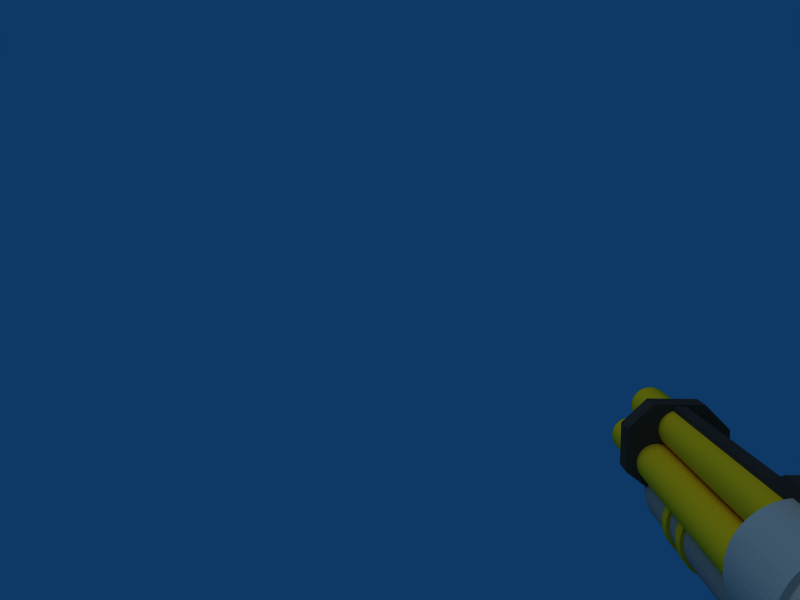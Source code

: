 # Source: SlugThrower_Untextured_.blend  (saved by Blender 2.49.2; exported with 4.5.12 LTS)
import bpy
from mathutils import Matrix  # noqa: F401  (used for matrix-valued properties, if any)

bpy.ops.wm.read_factory_settings(use_empty=True)
scene = bpy.context.scene
scene.name = 'Scene'

# ---- collections
col_collection_1 = bpy.data.collections.new('Collection 1'); scene.collection.children.link(col_collection_1)

# ---- materials (node trees are filled in below, after node groups)
mat_castiron = bpy.data.materials.new('CastIron')
mat_castiron.alpha_threshold = 0.0
mat_castiron.diffuse_color = (0.1873, 0.1781, 0.1653, 1.0)
mat_castiron.roughness = 0.5
mat_castiron.line_color = (0.0, 0.0, 0.0, 1.0)
mat_iron = bpy.data.materials.new('Iron')
mat_iron.alpha_threshold = 0.0
mat_iron.diffuse_color = (0.5634, 0.5353, 0.49, 1.0)
mat_iron.roughness = 0.5
mat_iron.line_color = (0.0, 0.0, 0.0, 1.0)
mat_copper = bpy.data.materials.new('Copper')
mat_copper.alpha_threshold = 0.0
mat_copper.diffuse_color = (0.9135, 0.6888, 0.06604, 1.0)
mat_copper.roughness = 0.5
mat_copper.line_color = (0.0, 0.0, 0.0, 1.0)
mat_iron_001 = bpy.data.materials.new('Iron.001')
mat_iron_001.alpha_threshold = 0.0
mat_iron_001.diffuse_color = (0.6801, 0.6463, 0.5915, 1.0)
mat_iron_001.roughness = 0.5
mat_iron_001.line_color = (0.0, 0.0, 0.0, 1.0)

# ---- material node trees

# ---- world
world_world = bpy.data.worlds.new('World'); scene.world = world_world
world_world.color = (0.05656, 0.2208, 0.4)
world_world.use_sun_shadow = False
world_world.sun_shadow_jitter_overblur = 0.0
world_world.cycles.sampling_method = 'MANUAL'
world_world.cycles.sample_map_resolution = 256

# ---- cameras
cam_camera = bpy.data.cameras.new('Camera')
cam_camera.passepartout_alpha = 0.2
cam_camera.clip_end = 100.0
cam_camera.lens = 35.0
cam_camera.ortho_scale = 7.314
cam_camera.show_passepartout = False
cam_camera.show_safe_areas = True
cam_camera.dof.focus_distance = 0.0
cam_camera.dof.aperture_fstop = 128.0

# ---- lights
light_spot = bpy.data.lights.new('Spot', 'SUN')
light_spot.transmission_factor = 0.0
light_spot.cutoff_distance = 30.0
light_spot.angle = 1.571
light_spot.energy = 1.0
light_spot.shadow_buffer_clip_start = 1.001
light_spot.shadow_soft_size = 1.0
light_spot.shadow_cascade_max_distance = 1000.0
light_spot.cycles.use_multiple_importance_sampling = False

# ---- meshes
me_cube = bpy.data.meshes.new('Cube')
me_cube.from_pydata([(0.25, -4.0, -0.375), (0.25, -4.25, -0.375), (-0.25, -4.25, -0.375), (-0.25, -4.0, -0.375), (0.25, -4.0, 0.5), (0.25, -4.25, 0.5), (-0.25, -4.25, 0.5), (-0.25, -4.0, 0.5), (0.5, -4.25, 0.25), (0.5, -4.0, 0.25), (-0.5, -4.25, 0.25), (-0.5, -4.0, 0.25), (0.5, -4.25, -0.1875), (0.5, -4.0, -0.1875), (-0.5, -4.25, -0.1875), (-0.5, -4.0, -0.1875), (-0.0625, -0.875, 0.6094), (-0.0625, -0.875, 0.3594), (-0.0625, -4.0, 0.3594), (-0.0625, -4.0, 0.4844), (0.0625, -0.875, 0.6094), (0.0625, -0.875, 0.3594), (0.0625, -4.0, 0.3594), (0.0625, -4.0, 0.4844), (-0.0625, -1.875, 0.3594), (-0.0625, -1.875, 0.4844), (0.0625, -1.875, 0.3594), (0.0625, -1.875, 0.4844), (-0.0625, -1.625, 0.3594), (-0.0625, -1.625, 0.6094), (0.0625, -1.625, 0.3594), (0.0625, -1.625, 0.6094)], [], [(0, 1, 2, 3), (4, 7, 6, 5), (9, 4, 5, 8), (8, 5, 6, 10), (10, 6, 7, 11), (4, 9, 11, 7), (0, 13, 12, 1), (13, 9, 8, 12), (1, 12, 14, 2), (12, 8, 10, 14), (2, 14, 15, 3), (14, 10, 11, 15), (9, 13, 15, 11), (13, 0, 3, 15), (16, 20, 21, 17), (18, 22, 23, 19), (19, 25, 24, 18), (27, 23, 22, 26), (26, 22, 18, 24), (23, 27, 25, 19), (25, 29, 28, 24), (29, 16, 17, 28), (20, 31, 30, 21), (31, 27, 26, 30), (21, 30, 28, 17), (30, 26, 24, 28), (27, 31, 29, 25), (31, 20, 16, 29)])
me_cube.materials.append(mat_castiron)
me_cube.use_remesh_preserve_volume = False
me_cube.use_remesh_preserve_attributes = False
me_cube.use_mirror_vertex_groups = False
me_cube.update()
me_cylinder_003 = bpy.data.meshes.new('Cylinder.003')
me_cylinder_003.from_pydata([(0.2134, -4.5, -0.2278), (-0.2134, -4.5, -0.2278), (-2.593e-07, -4.5, -0.2278), (0.2121, -1.126, -0.6365), (0.2494, -1.126, -0.5911), (0.2772, -1.126, -0.5392), (0.2942, -1.126, -0.4829), (0.3, -1.126, -0.4244), (0.2942, -1.126, -0.3659), (0.2772, -1.126, -0.3096), (0.2494, -1.126, -0.2577), (0.2121, -1.126, -0.2123), (0.1667, -1.126, -0.175), (0.1148, -1.126, -0.1473), (0.05853, -1.126, -0.1302), (-7.633e-08, -1.126, -0.1244), (-0.05853, -1.126, -0.1302), (-0.1148, -1.126, -0.1473), (-0.1667, -1.126, -0.175), (-0.2121, -1.126, -0.2123), (-0.2494, -1.126, -0.2577), (-0.2772, -1.126, -0.3096), (-0.2942, -1.126, -0.3659), (-0.3, -1.126, -0.4244), (-0.2942, -1.126, -0.4829), (-0.2772, -1.126, -0.5392), (-0.2494, -1.126, -0.5911), (-0.2121, -1.126, -0.6365), (-0.1667, -1.126, -0.6739), (-0.1148, -1.126, -0.7016), (-0.05853, -1.126, -0.7187), (-2.539e-06, -1.126, -0.7244), (0.05852, -1.126, -0.7187), (0.1148, -1.126, -0.7016), (0.1667, -1.126, -0.6739), (-3.553e-07, -1.126, -0.4244), (0.2494, -4.0, -0.5911), (0.2121, -4.0, -0.6366), (0.2772, -4.0, -0.5392), (0.2942, -4.0, -0.4829), (0.3, -4.0, -0.4244), (0.2942, -4.0, -0.3659), (0.2772, -4.0, -0.3096), (0.2494, -4.0, -0.2577), (0.2121, -4.0, -0.2123), (0.1667, -4.0, -0.175), (0.1148, -4.0, -0.1473), (0.05853, -4.0, -0.1302), (-2.647e-07, -4.0, -0.1244), (-0.05853, -4.0, -0.1302), (-0.1148, -4.0, -0.1473), (-0.1667, -4.0, -0.175), (-0.2121, -4.0, -0.2123), (-0.2494, -4.0, -0.2577), (-0.2772, -4.0, -0.3096), (-0.2942, -4.0, -0.3659), (-0.3, -4.0, -0.4244), (-0.2942, -4.0, -0.4829), (-0.2772, -4.0, -0.5392), (-0.2494, -4.0, -0.5911), (-0.2121, -4.0, -0.6365), (-0.1667, -4.0, -0.6739), (-0.1148, -4.0, -0.7016), (-0.05853, -4.0, -0.7187), (-1.206e-06, -4.0, -0.7244), (0.05853, -4.0, -0.7187), (0.1148, -4.0, -0.7016), (0.1667, -4.0, -0.6739), (0.2494, -2.871, -0.5911), (0.2494, -3.0, -0.5911), (0.2494, -3.247, -0.5911), (0.2494, -3.373, -0.5911), (0.2121, -2.871, -0.6366), (0.2121, -3.0, -0.6366), (0.2121, -3.247, -0.6366), (0.2121, -3.373, -0.6366), (0.2772, -2.871, -0.5392), (0.2772, -3.0, -0.5392), (0.2772, -3.247, -0.5392), (0.2772, -3.373, -0.5392), (0.2942, -2.871, -0.4829), (0.2942, -3.0, -0.4829), (0.2942, -3.247, -0.4829), (0.2942, -3.373, -0.4829), (0.3, -2.871, -0.4244), (0.3, -3.0, -0.4244), (0.3, -3.247, -0.4244), (0.3, -3.373, -0.4244), (0.2942, -2.871, -0.3659), (0.2942, -3.0, -0.3659), (0.2942, -3.247, -0.3659), (0.2942, -3.373, -0.3659), (0.2772, -2.871, -0.3096), (0.2772, -3.0, -0.3096), (0.2772, -3.247, -0.3096), (0.2772, -3.373, -0.3096), (0.2494, -2.871, -0.2577), (0.2494, -3.0, -0.2577), (0.2494, -3.247, -0.2577), (0.2494, -3.373, -0.2577), (0.2121, -2.871, -0.2123), (0.2121, -3.0, -0.2123), (0.2121, -3.247, -0.2123), (0.2121, -3.373, -0.2123), (0.1667, -2.871, -0.175), (0.1667, -3.0, -0.175), (0.1667, -3.247, -0.175), (0.1667, -3.373, -0.175), (0.1148, -2.871, -0.1473), (0.1148, -3.0, -0.1473), (0.1148, -3.247, -0.1473), (0.1148, -3.373, -0.1473), (0.05853, -2.871, -0.1302), (0.05853, -3.0, -0.1302), (0.05853, -3.247, -0.1302), (0.05853, -3.373, -0.1302), (-1.14e-07, -2.871, -0.1244), (-1.517e-07, -3.0, -0.1244), (-1.893e-07, -3.247, -0.1244), (-2.27e-07, -3.373, -0.1244), (-0.05853, -2.871, -0.1302), (-0.05853, -3.0, -0.1302), (-0.05853, -3.247, -0.1302), (-0.05853, -3.373, -0.1302), (-0.1148, -2.871, -0.1473), (-0.1148, -3.0, -0.1473), (-0.1148, -3.247, -0.1473), (-0.1148, -3.373, -0.1473), (-0.1667, -2.871, -0.175), (-0.1667, -3.0, -0.175), (-0.1667, -3.247, -0.175), (-0.1667, -3.373, -0.175), (-0.2121, -2.871, -0.2123), (-0.2121, -3.0, -0.2123), (-0.2121, -3.247, -0.2123), (-0.2121, -3.373, -0.2123), (-0.2494, -2.871, -0.2577), (-0.2494, -3.0, -0.2577), (-0.2494, -3.247, -0.2577), (-0.2494, -3.373, -0.2577), (-0.2772, -2.871, -0.3096), (-0.2772, -3.0, -0.3096), (-0.2772, -3.247, -0.3096), (-0.2772, -3.373, -0.3096), (-0.2942, -2.871, -0.3659), (-0.2942, -3.0, -0.3659), (-0.2942, -3.247, -0.3659), (-0.2942, -3.373, -0.3659), (-0.3, -2.871, -0.4244), (-0.3, -3.0, -0.4244), (-0.3, -3.247, -0.4244), (-0.3, -3.373, -0.4244), (-0.2942, -2.871, -0.4829), (-0.2942, -3.0, -0.4829), (-0.2942, -3.247, -0.4829), (-0.2942, -3.373, -0.4829), (-0.2772, -2.871, -0.5392), (-0.2772, -3.0, -0.5392), (-0.2772, -3.247, -0.5392), (-0.2772, -3.373, -0.5392), (-0.2494, -2.871, -0.5911), (-0.2494, -3.0, -0.5911), (-0.2494, -3.247, -0.5911), (-0.2494, -3.373, -0.5911), (-0.2121, -2.871, -0.6365), (-0.2121, -3.0, -0.6365), (-0.2121, -3.247, -0.6365), (-0.2121, -3.373, -0.6365), (-0.1667, -2.871, -0.6739), (-0.1667, -3.0, -0.6739), (-0.1667, -3.247, -0.6739), (-0.1667, -3.373, -0.6739), (-0.1148, -2.871, -0.7016), (-0.1148, -3.0, -0.7016), (-0.1148, -3.247, -0.7016), (-0.1148, -3.373, -0.7016), (-0.05853, -2.871, -0.7187), (-0.05853, -3.0, -0.7187), (-0.05853, -3.247, -0.7187), (-0.05853, -3.373, -0.7187), (-2.273e-06, -2.871, -0.7244), (-2.006e-06, -3.0, -0.7244), (-1.74e-06, -3.247, -0.7244), (-1.473e-06, -3.373, -0.7244), (0.05852, -2.871, -0.7187), (0.05853, -3.0, -0.7187), (0.05853, -3.247, -0.7187), (0.05853, -3.373, -0.7187), (0.1148, -2.871, -0.7016), (0.1148, -3.0, -0.7016), (0.1148, -3.247, -0.7016), (0.1148, -3.373, -0.7016), (0.1667, -2.871, -0.6739), (0.1667, -3.0, -0.6739), (0.1667, -3.247, -0.6739), (0.1667, -3.373, -0.6739), (0.2333, -3.373, -0.6578), (0.1833, -3.373, -0.6988), (0.2333, -3.247, -0.6578), (0.1833, -3.247, -0.6988), (0.2333, -3.0, -0.6578), (0.1833, -3.0, -0.6988), (0.2333, -2.871, -0.6578), (0.1833, -2.871, -0.6988), (0.1263, -2.871, -0.7293), (0.1263, -3.0, -0.7293), (0.1263, -3.247, -0.7293), (0.1263, -3.373, -0.7293), (0.06438, -2.871, -0.7481), (0.06438, -3.0, -0.7481), (0.06438, -3.247, -0.7481), (0.06438, -3.373, -0.7481), (-2.437e-06, -2.871, -0.7544), (-2.143e-06, -3.0, -0.7544), (-1.85e-06, -3.247, -0.7544), (-1.557e-06, -3.373, -0.7544), (-0.06438, -2.871, -0.7481), (-0.06438, -3.0, -0.7481), (-0.06438, -3.247, -0.7481), (-0.06438, -3.373, -0.7481), (-0.1263, -2.871, -0.7293), (-0.1263, -3.0, -0.7293), (-0.1263, -3.247, -0.7293), (-0.1263, -3.373, -0.7293), (-0.1833, -2.871, -0.6988), (-0.1833, -3.0, -0.6988), (-0.1833, -3.247, -0.6988), (-0.1833, -3.373, -0.6988), (-0.2333, -2.871, -0.6578), (-0.2333, -3.0, -0.6578), (-0.2333, -3.247, -0.6578), (-0.2333, -3.373, -0.6578), (-0.2744, -2.871, -0.6078), (-0.2744, -3.0, -0.6078), (-0.2744, -3.247, -0.6078), (-0.2744, -3.373, -0.6078), (-0.3049, -2.871, -0.5507), (-0.3049, -3.0, -0.5507), (-0.3049, -3.247, -0.5507), (-0.3049, -3.373, -0.5507), (-0.3237, -2.871, -0.4888), (-0.3237, -3.0, -0.4888), (-0.3237, -3.247, -0.4888), (-0.3237, -3.373, -0.4888), (-0.33, -2.871, -0.4244), (-0.33, -3.0, -0.4244), (-0.33, -3.247, -0.4244), (-0.33, -3.373, -0.4244), (-0.3237, -2.871, -0.36), (-0.3237, -3.0, -0.36), (-0.3237, -3.247, -0.36), (-0.3237, -3.373, -0.36), (-0.3049, -2.871, -0.2981), (-0.3049, -3.0, -0.2981), (-0.3049, -3.247, -0.2981), (-0.3049, -3.373, -0.2981), (-0.2744, -2.871, -0.2411), (-0.2744, -3.0, -0.2411), (-0.2744, -3.247, -0.2411), (-0.2744, -3.373, -0.2411), (-0.2333, -2.871, -0.1911), (-0.2333, -3.0, -0.1911), (-0.2333, -3.247, -0.1911), (-0.2333, -3.373, -0.1911), (-0.1833, -2.871, -0.15), (-0.1833, -3.0, -0.15), (-0.1833, -3.247, -0.15), (-0.1833, -3.373, -0.15), (-0.1263, -2.871, -0.1195), (-0.1263, -3.0, -0.1195), (-0.1263, -3.247, -0.1195), (-0.1263, -3.373, -0.1195), (-0.06438, -2.871, -0.1008), (-0.06438, -3.0, -0.1008), (-0.06438, -3.247, -0.1008), (-0.06438, -3.373, -0.1008), (-6.211e-08, -2.871, -0.09442), (-1.035e-07, -3.0, -0.09442), (-1.45e-07, -3.247, -0.09442), (-1.864e-07, -3.373, -0.09442), (0.06438, -2.871, -0.1008), (0.06438, -3.0, -0.1008), (0.06438, -3.247, -0.1008), (0.06438, -3.373, -0.1008), (0.1263, -2.871, -0.1195), (0.1263, -3.0, -0.1195), (0.1263, -3.247, -0.1195), (0.1263, -3.373, -0.1195), (0.1833, -2.871, -0.15), (0.1833, -3.0, -0.15), (0.1833, -3.247, -0.15), (0.1833, -3.373, -0.15), (0.2333, -2.871, -0.1911), (0.2333, -3.0, -0.1911), (0.2333, -3.247, -0.1911), (0.2333, -3.373, -0.1911), (0.2744, -2.871, -0.2411), (0.2744, -3.0, -0.2411), (0.2744, -3.247, -0.2411), (0.2744, -3.373, -0.2411), (0.3049, -2.871, -0.2981), (0.3049, -3.0, -0.2981), (0.3049, -3.247, -0.2981), (0.3049, -3.373, -0.2981), (0.3237, -2.871, -0.36), (0.3237, -3.0, -0.36), (0.3237, -3.247, -0.36), (0.3237, -3.373, -0.36), (0.33, -2.871, -0.4244), (0.33, -3.0, -0.4244), (0.33, -3.247, -0.4244), (0.33, -3.373, -0.4244), (0.3237, -2.871, -0.4888), (0.3237, -3.0, -0.4888), (0.3237, -3.247, -0.4888), (0.3237, -3.373, -0.4888), (0.3049, -2.871, -0.5507), (0.3049, -3.0, -0.5507), (0.3049, -3.247, -0.5507), (0.3049, -3.373, -0.5507), (0.2744, -2.871, -0.6078), (0.2744, -3.0, -0.6078), (0.2744, -3.247, -0.6078), (0.2744, -3.373, -0.6078)], [], [(35, 4, 3), (35, 5, 4), (35, 6, 5), (35, 7, 6), (35, 8, 7), (35, 9, 8), (35, 10, 9), (35, 11, 10), (35, 12, 11), (35, 13, 12), (35, 14, 13), (35, 15, 14), (35, 16, 15), (35, 17, 16), (35, 18, 17), (35, 19, 18), (35, 20, 19), (35, 21, 20), (35, 22, 21), (35, 23, 22), (35, 24, 23), (35, 25, 24), (35, 26, 25), (35, 27, 26), (35, 28, 27), (35, 29, 28), (35, 30, 29), (35, 31, 30), (35, 32, 31), (35, 33, 32), (35, 34, 33), (35, 3, 34), (0, 37, 36), (0, 36, 38), (0, 38, 39), (0, 39, 40), (0, 40, 41), (0, 41, 42), (0, 42, 43), (0, 43, 44), (0, 44, 45), (0, 45, 46), (0, 46, 47), (0, 47, 48, 2), (2, 48, 49, 1), (1, 49, 50), (1, 50, 51), (1, 51, 52), (1, 52, 53), (1, 53, 54), (1, 54, 55), (1, 55, 56), (1, 56, 57), (1, 57, 58), (1, 58, 59), (1, 59, 60), (1, 60, 61), (1, 61, 62), (1, 62, 63), (1, 63, 64, 2), (65, 0, 2, 64), (0, 65, 66), (0, 66, 67), (37, 0, 67), (37, 75, 71, 36), (74, 73, 69, 70), (72, 3, 4, 68), (36, 71, 79, 38), (70, 69, 77, 78), (68, 4, 5, 76), (38, 79, 83, 39), (78, 77, 81, 82), (76, 5, 6, 80), (39, 83, 87, 40), (82, 81, 85, 86), (80, 6, 7, 84), (40, 87, 91, 41), (86, 85, 89, 90), (84, 7, 8, 88), (41, 91, 95, 42), (90, 89, 93, 94), (88, 8, 9, 92), (42, 95, 99, 43), (94, 93, 97, 98), (92, 9, 10, 96), (43, 99, 103, 44), (98, 97, 101, 102), (96, 10, 11, 100), (44, 103, 107, 45), (102, 101, 105, 106), (100, 11, 12, 104), (45, 107, 111, 46), (106, 105, 109, 110), (104, 12, 13, 108), (46, 111, 115, 47), (110, 109, 113, 114), (108, 13, 14, 112), (47, 115, 119, 48), (114, 113, 117, 118), (112, 14, 15, 116), (48, 119, 123, 49), (118, 117, 121, 122), (116, 15, 16, 120), (49, 123, 127, 50), (122, 121, 125, 126), (120, 16, 17, 124), (50, 127, 131, 51), (126, 125, 129, 130), (124, 17, 18, 128), (51, 131, 135, 52), (130, 129, 133, 134), (128, 18, 19, 132), (52, 135, 139, 53), (134, 133, 137, 138), (132, 19, 20, 136), (53, 139, 143, 54), (138, 137, 141, 142), (136, 20, 21, 140), (54, 143, 147, 55), (142, 141, 145, 146), (140, 21, 22, 144), (55, 147, 151, 56), (146, 145, 149, 150), (144, 22, 23, 148), (56, 151, 155, 57), (150, 149, 153, 154), (148, 23, 24, 152), (57, 155, 159, 58), (154, 153, 157, 158), (152, 24, 25, 156), (58, 159, 163, 59), (158, 157, 161, 162), (156, 25, 26, 160), (59, 163, 167, 60), (162, 161, 165, 166), (160, 26, 27, 164), (60, 167, 171, 61), (166, 165, 169, 170), (164, 27, 28, 168), (61, 171, 175, 62), (170, 169, 173, 174), (168, 28, 29, 172), (62, 175, 179, 63), (174, 173, 177, 178), (172, 29, 30, 176), (63, 179, 183, 64), (178, 177, 181, 182), (176, 30, 31, 180), (64, 183, 187, 65), (182, 181, 185, 186), (180, 31, 32, 184), (65, 187, 191, 66), (186, 185, 189, 190), (184, 32, 33, 188), (66, 191, 195, 67), (190, 189, 193, 194), (188, 33, 34, 192), (3, 72, 192, 34), (73, 74, 194, 193), (75, 37, 67, 195), (75, 195, 197, 196), (194, 74, 198, 199), (73, 193, 201, 200), (192, 72, 202, 203), (188, 192, 203, 204), (193, 189, 205, 201), (190, 194, 199, 206), (195, 191, 207, 197), (184, 188, 204, 208), (189, 185, 209, 205), (186, 190, 206, 210), (191, 187, 211, 207), (180, 184, 208, 212), (185, 181, 213, 209), (182, 186, 210, 214), (187, 183, 215, 211), (176, 180, 212, 216), (181, 177, 217, 213), (178, 182, 214, 218), (183, 179, 219, 215), (172, 176, 216, 220), (177, 173, 221, 217), (174, 178, 218, 222), (179, 175, 223, 219), (168, 172, 220, 224), (173, 169, 225, 221), (170, 174, 222, 226), (175, 171, 227, 223), (164, 168, 224, 228), (169, 165, 229, 225), (166, 170, 226, 230), (171, 167, 231, 227), (160, 164, 228, 232), (165, 161, 233, 229), (162, 166, 230, 234), (167, 163, 235, 231), (156, 160, 232, 236), (161, 157, 237, 233), (158, 162, 234, 238), (163, 159, 239, 235), (152, 156, 236, 240), (157, 153, 241, 237), (154, 158, 238, 242), (159, 155, 243, 239), (148, 152, 240, 244), (153, 149, 245, 241), (150, 154, 242, 246), (155, 151, 247, 243), (144, 148, 244, 248), (149, 145, 249, 245), (146, 150, 246, 250), (151, 147, 251, 247), (140, 144, 248, 252), (145, 141, 253, 249), (142, 146, 250, 254), (147, 143, 255, 251), (136, 140, 252, 256), (141, 137, 257, 253), (138, 142, 254, 258), (143, 139, 259, 255), (132, 136, 256, 260), (137, 133, 261, 257), (134, 138, 258, 262), (139, 135, 263, 259), (128, 132, 260, 264), (133, 129, 265, 261), (130, 134, 262, 266), (135, 131, 267, 263), (124, 128, 264, 268), (129, 125, 269, 265), (126, 130, 266, 270), (131, 127, 271, 267), (120, 124, 268, 272), (125, 121, 273, 269), (122, 126, 270, 274), (127, 123, 275, 271), (116, 120, 272, 276), (121, 117, 277, 273), (118, 122, 274, 278), (123, 119, 279, 275), (112, 116, 276, 280), (117, 113, 281, 277), (114, 118, 278, 282), (119, 115, 283, 279), (108, 112, 280, 284), (113, 109, 285, 281), (110, 114, 282, 286), (115, 111, 287, 283), (104, 108, 284, 288), (109, 105, 289, 285), (106, 110, 286, 290), (111, 107, 291, 287), (100, 104, 288, 292), (105, 101, 293, 289), (102, 106, 290, 294), (107, 103, 295, 291), (96, 100, 292, 296), (101, 97, 297, 293), (98, 102, 294, 298), (103, 99, 299, 295), (92, 96, 296, 300), (97, 93, 301, 297), (94, 98, 298, 302), (99, 95, 303, 299), (88, 92, 300, 304), (93, 89, 305, 301), (90, 94, 302, 306), (95, 91, 307, 303), (84, 88, 304, 308), (89, 85, 309, 305), (86, 90, 306, 310), (91, 87, 311, 307), (80, 84, 308, 312), (85, 81, 313, 309), (82, 86, 310, 314), (87, 83, 315, 311), (76, 80, 312, 316), (81, 77, 317, 313), (78, 82, 314, 318), (83, 79, 319, 315), (68, 76, 316, 320), (77, 69, 321, 317), (70, 78, 318, 322), (79, 71, 323, 319), (72, 68, 320, 202), (69, 73, 200, 321), (74, 70, 322, 198), (71, 75, 196, 323), (198, 196, 197, 199), (202, 200, 201, 203), (205, 204, 203, 201), (207, 206, 199, 197), (209, 208, 204, 205), (211, 210, 206, 207), (213, 212, 208, 209), (215, 214, 210, 211), (217, 216, 212, 213), (219, 218, 214, 215), (221, 220, 216, 217), (223, 222, 218, 219), (225, 224, 220, 221), (227, 226, 222, 223), (229, 228, 224, 225), (231, 230, 226, 227), (233, 232, 228, 229), (235, 234, 230, 231), (237, 236, 232, 233), (239, 238, 234, 235), (241, 240, 236, 237), (243, 242, 238, 239), (245, 244, 240, 241), (247, 246, 242, 243), (249, 248, 244, 245), (251, 250, 246, 247), (253, 252, 248, 249), (255, 254, 250, 251), (257, 256, 252, 253), (259, 258, 254, 255), (261, 260, 256, 257), (263, 262, 258, 259), (265, 264, 260, 261), (267, 266, 262, 263), (269, 268, 264, 265), (271, 270, 266, 267), (273, 272, 268, 269), (275, 274, 270, 271), (277, 276, 272, 273), (279, 278, 274, 275), (281, 280, 276, 277), (283, 282, 278, 279), (285, 284, 280, 281), (287, 286, 282, 283), (289, 288, 284, 285), (291, 290, 286, 287), (293, 292, 288, 289), (295, 294, 290, 291), (297, 296, 292, 293), (299, 298, 294, 295), (301, 300, 296, 297), (303, 302, 298, 299), (305, 304, 300, 301), (307, 306, 302, 303), (309, 308, 304, 305), (311, 310, 306, 307), (313, 312, 308, 309), (315, 314, 310, 311), (317, 316, 312, 313), (319, 318, 314, 315), (321, 320, 316, 317), (323, 322, 318, 319), (200, 202, 320, 321), (196, 198, 322, 323)])
me_cylinder_003.polygons.foreach_set('material_index', [0, 0, 0, 0, 0, 0, 0, 0, 0, 0, 0, 0, 0, 0, 0, 0, 0, 0, 0, 0, 0, 0, 0, 0, 0, 0, 0, 0, 0, 0, 0, 0, 0, 0, 0, 0, 0, 0, 0, 0, 0, 0, 0, 0, 0, 0, 0, 0, 0, 0, 0, 0, 0, 0, 0, 0, 0, 0, 0, 0, 0, 0, 0, 0, 0, 0, 0, 0, 0, 0, 0, 0, 0, 0, 0, 0, 0, 0, 0, 0, 0, 0, 0, 0, 0, 0, 0, 0, 0, 0, 0, 0, 0, 0, 0, 0, 0, 0, 0, 0, 0, 0, 0, 0, 0, 0, 0, 0, 0, 0, 0, 0, 0, 0, 0, 0, 0, 0, 0, 0, 0, 0, 0, 0, 0, 0, 0, 0, 0, 0, 0, 0, 0, 0, 0, 0, 0, 0, 0, 0, 0, 0, 0, 0, 0, 0, 0, 0, 0, 0, 0, 0, 0, 0, 0, 0, 0, 0, 0, 0, 1, 1, 1, 1, 1, 1, 1, 1, 1, 1, 1, 1, 1, 1, 1, 1, 1, 1, 1, 1, 1, 1, 1, 1, 1, 1, 1, 1, 1, 1, 1, 1, 1, 1, 1, 1, 1, 1, 1, 1, 1, 1, 1, 1, 1, 1, 1, 1, 1, 1, 1, 1, 1, 1, 1, 1, 1, 1, 1, 1, 1, 1, 1, 1, 1, 1, 1, 1, 1, 1, 1, 1, 1, 1, 1, 1, 1, 1, 1, 1, 1, 1, 1, 1, 1, 1, 1, 1, 1, 1, 1, 1, 1, 1, 1, 1, 1, 1, 1, 1, 1, 1, 1, 1, 1, 1, 1, 1, 1, 1, 1, 1, 1, 1, 1, 1, 1, 1, 1, 1, 1, 1, 1, 1, 1, 1, 1, 1, 1, 1, 1, 1, 1, 1, 1, 1, 1, 1, 1, 1, 1, 1, 1, 1, 1, 1, 1, 1, 1, 1, 1, 1, 1, 1, 1, 1, 1, 1, 1, 1, 1, 1, 1, 1, 1, 1, 1, 1, 1, 1, 1, 1, 1, 1, 1, 1, 1, 1, 1, 1, 1, 1, 1, 1, 1, 1, 1, 1, 1, 1, 1, 1])
me_cylinder_003.materials.append(mat_iron)
me_cylinder_003.materials.append(mat_copper)
me_cylinder_003.use_remesh_preserve_volume = False
me_cylinder_003.use_remesh_preserve_attributes = False
me_cylinder_003.use_mirror_vertex_groups = False
me_cylinder_003.update()
me_cylinder_002 = bpy.data.meshes.new('Cylinder.002')
me_cylinder_002.from_pydata([(0.1414, -1.5, 0.3914), (0.1663, -1.5, 0.3611), (0.1848, -1.5, 0.3265), (0.1962, -1.5, 0.289), (0.2, -1.5, 0.25), (0.1962, -1.5, 0.211), (0.1848, -1.5, 0.1735), (0.1663, -1.5, 0.1389), (0.1414, -1.5, 0.1086), (0.1111, -1.5, 0.08371), (0.07654, -1.5, 0.06522), (0.03902, -1.5, 0.05384), (-4.835e-07, -1.5, 0.05), (-0.03902, -1.5, 0.05384), (-0.07654, -1.5, 0.06522), (-0.1111, -1.5, 0.08371), (-0.1414, -1.5, 0.1086), (-0.1663, -1.5, 0.1389), (-0.1848, -1.5, 0.1735), (-0.1962, -1.5, 0.211), (-0.2, -1.5, 0.25), (-0.1962, -1.5, 0.289), (-0.1848, -1.5, 0.3265), (-0.1663, -1.5, 0.3611), (-0.1414, -1.5, 0.3914), (-0.1111, -1.5, 0.4163), (-0.07654, -1.5, 0.4348), (-0.03902, -1.5, 0.4462), (-1.021e-07, -1.5, 0.45), (0.03902, -1.5, 0.4462), (0.07654, -1.5, 0.4348), (0.1111, -1.5, 0.4163), (0.1414, -4.999, 0.3914), (0.1663, -4.999, 0.3611), (0.1848, -4.999, 0.3265), (0.1962, -4.999, 0.289), (0.2, -4.999, 0.25), (0.1962, -4.999, 0.211), (0.1848, -4.999, 0.1735), (0.1663, -4.999, 0.1389), (0.1414, -4.999, 0.1086), (0.1111, -4.999, 0.08371), (0.07654, -4.999, 0.06522), (0.03902, -4.999, 0.05384), (-1.974e-07, -4.999, 0.05), (-0.03902, -4.999, 0.05384), (-0.07654, -4.999, 0.06522), (-0.1111, -4.999, 0.08371), (-0.1414, -4.999, 0.1086), (-0.1663, -4.999, 0.1389), (-0.1848, -4.999, 0.1735), (-0.1962, -4.999, 0.211), (-0.2, -4.999, 0.25), (-0.1962, -4.999, 0.289), (-0.1848, -4.999, 0.3265), (-0.1663, -4.999, 0.3611), (-0.1414, -4.999, 0.3914), (-0.1111, -4.999, 0.4163), (-0.07654, -4.999, 0.4348), (-0.03902, -4.999, 0.4462), (-1.819e-06, -4.999, 0.45), (0.03902, -4.999, 0.4462), (0.07653, -4.999, 0.4348), (0.1111, -4.999, 0.4163), (-0.09201, -4.999, 0.07254), (-0.1266, -4.999, 0.09103), (-0.1641, -4.999, 0.1024), (-0.2031, -4.999, 0.1063), (-0.2421, -4.999, 0.1024), (-0.2797, -4.999, 0.09103), (-0.3142, -4.999, 0.07254), (-0.3445, -4.999, 0.04767), (-0.3694, -4.999, 0.01736), (-0.3879, -4.999, -0.01721), (-0.3993, -4.999, -0.05473), (-0.4031, -4.999, -0.09375), (-0.3993, -4.999, -0.1328), (-0.3879, -4.999, -0.1703), (-0.3694, -4.999, -0.2049), (-0.3445, -4.999, -0.2352), (-0.3142, -4.999, -0.26), (-0.2797, -4.999, -0.2785), (-0.2421, -4.999, -0.2899), (-0.2031, -4.999, -0.2937), (-0.1641, -4.999, -0.2899), (-0.1266, -4.999, -0.2785), (-0.09201, -4.999, -0.26), (-0.0617, -4.999, -0.2352), (-0.03683, -4.999, -0.2049), (-0.01835, -4.999, -0.1703), (-0.006968, -4.999, -0.1328), (-0.003125, -4.999, -0.09375), (-0.006968, -4.999, -0.05473), (-0.01835, -4.999, -0.01721), (-0.03683, -4.999, 0.01736), (-0.0617, -4.999, 0.04767), (-0.09201, -1.5, 0.07254), (-0.1266, -1.5, 0.09103), (-0.1641, -1.5, 0.1024), (-0.2031, -1.5, 0.1063), (-0.2421, -1.5, 0.1024), (-0.2797, -1.5, 0.09103), (-0.3142, -1.5, 0.07254), (-0.3445, -1.5, 0.04767), (-0.3694, -1.5, 0.01736), (-0.3879, -1.5, -0.01721), (-0.3993, -1.5, -0.05473), (-0.4031, -1.5, -0.09375), (-0.3993, -1.5, -0.1328), (-0.3879, -1.5, -0.1703), (-0.3694, -1.5, -0.2049), (-0.3445, -1.5, -0.2352), (-0.3142, -1.5, -0.26), (-0.2797, -1.5, -0.2785), (-0.2421, -1.5, -0.2899), (-0.2031, -1.5, -0.2937), (-0.1641, -1.5, -0.2899), (-0.1266, -1.5, -0.2785), (-0.09201, -1.5, -0.26), (-0.0617, -1.5, -0.2352), (-0.03683, -1.5, -0.2049), (-0.01835, -1.5, -0.1703), (-0.006968, -1.5, -0.1328), (-0.003125, -1.5, -0.09375), (-0.006968, -1.5, -0.05473), (-0.01835, -1.5, -0.01721), (-0.03683, -1.5, 0.01736), (-0.0617, -1.5, 0.04767), (0.3445, -1.5, 0.04767), (0.3694, -1.5, 0.01736), (0.3879, -1.5, -0.01721), (0.3993, -1.5, -0.05473), (0.4031, -1.5, -0.09375), (0.3993, -1.5, -0.1328), (0.3879, -1.5, -0.1703), (0.3694, -1.5, -0.2049), (0.3445, -1.5, -0.2352), (0.3142, -1.5, -0.26), (0.2797, -1.5, -0.2785), (0.2421, -1.5, -0.2899), (0.2031, -1.5, -0.2937), (0.1641, -1.5, -0.2899), (0.1266, -1.5, -0.2785), (0.09201, -1.5, -0.26), (0.0617, -1.5, -0.2352), (0.03683, -1.5, -0.2049), (0.01835, -1.5, -0.1703), (0.006967, -1.5, -0.1328), (0.003125, -1.5, -0.09375), (0.006968, -1.5, -0.05473), (0.01835, -1.5, -0.01721), (0.03683, -1.5, 0.01736), (0.0617, -1.5, 0.04767), (0.09201, -1.5, 0.07254), (0.1266, -1.5, 0.09103), (0.1641, -1.5, 0.1024), (0.2031, -1.5, 0.1063), (0.2421, -1.5, 0.1024), (0.2797, -1.5, 0.09103), (0.3142, -1.5, 0.07254), (0.3445, -4.999, 0.04767), (0.3694, -4.999, 0.01736), (0.3879, -4.999, -0.01721), (0.3993, -4.999, -0.05473), (0.4031, -4.999, -0.09375), (0.3993, -4.999, -0.1328), (0.3879, -4.999, -0.1703), (0.3694, -4.999, -0.2049), (0.3445, -4.999, -0.2352), (0.3142, -4.999, -0.26), (0.2797, -4.999, -0.2785), (0.2421, -4.999, -0.2899), (0.2031, -4.999, -0.2937), (0.1641, -4.999, -0.2899), (0.1266, -4.999, -0.2785), (0.09201, -4.999, -0.26), (0.0617, -4.999, -0.2352), (0.03683, -4.999, -0.2049), (0.01835, -4.999, -0.1703), (0.006968, -4.999, -0.1328), (0.003125, -4.999, -0.09375), (0.006967, -4.999, -0.05473), (0.01835, -4.999, -0.01721), (0.03683, -4.999, 0.01736), (0.0617, -4.999, 0.04767), (0.09201, -4.999, 0.07254), (0.1266, -4.999, 0.09103), (0.1641, -4.999, 0.1024), (0.2031, -4.999, 0.1063), (0.2421, -4.999, 0.1024), (0.2797, -4.999, 0.09103), (0.3142, -4.999, 0.07254)], [], [(0, 32, 33, 1), (1, 33, 34, 2), (2, 34, 35, 3), (3, 35, 36, 4), (4, 36, 37, 5), (5, 37, 38, 6), (6, 38, 39, 7), (7, 39, 40, 8), (8, 40, 41, 9), (9, 41, 42, 10), (10, 42, 43, 11), (11, 43, 44, 12), (12, 44, 45, 13), (13, 45, 46, 14), (14, 46, 47, 15), (15, 47, 48, 16), (16, 48, 49, 17), (17, 49, 50, 18), (18, 50, 51, 19), (19, 51, 52, 20), (20, 52, 53, 21), (21, 53, 54, 22), (22, 54, 55, 23), (23, 55, 56, 24), (24, 56, 57, 25), (25, 57, 58, 26), (26, 58, 59, 27), (27, 59, 60, 28), (28, 60, 61, 29), (29, 61, 62, 30), (30, 62, 63, 31), (32, 0, 31, 63), (95, 127, 96, 64), (97, 65, 64, 96), (98, 66, 65, 97), (99, 67, 66, 98), (100, 68, 67, 99), (101, 69, 68, 100), (102, 70, 69, 101), (103, 71, 70, 102), (104, 72, 71, 103), (105, 73, 72, 104), (106, 74, 73, 105), (107, 75, 74, 106), (108, 76, 75, 107), (109, 77, 76, 108), (110, 78, 77, 109), (111, 79, 78, 110), (112, 80, 79, 111), (113, 81, 80, 112), (114, 82, 81, 113), (115, 83, 82, 114), (116, 84, 83, 115), (117, 85, 84, 116), (118, 86, 85, 117), (119, 87, 86, 118), (120, 88, 87, 119), (121, 89, 88, 120), (122, 90, 89, 121), (123, 91, 90, 122), (124, 92, 91, 123), (125, 93, 92, 124), (126, 94, 93, 125), (127, 95, 94, 126), (128, 160, 161, 129), (129, 161, 162, 130), (130, 162, 163, 131), (131, 163, 164, 132), (132, 164, 165, 133), (133, 165, 166, 134), (134, 166, 167, 135), (135, 167, 168, 136), (136, 168, 169, 137), (137, 169, 170, 138), (138, 170, 171, 139), (139, 171, 172, 140), (140, 172, 173, 141), (141, 173, 174, 142), (142, 174, 175, 143), (143, 175, 176, 144), (144, 176, 177, 145), (145, 177, 178, 146), (146, 178, 179, 147), (147, 179, 180, 148), (148, 180, 181, 149), (149, 181, 182, 150), (150, 182, 183, 151), (151, 183, 184, 152), (152, 184, 185, 153), (153, 185, 186, 154), (154, 186, 187, 155), (155, 187, 188, 156), (156, 188, 189, 157), (157, 189, 190, 158), (158, 190, 191, 159), (160, 128, 159, 191)])
me_cylinder_002.materials.append(mat_copper)
me_cylinder_002.use_remesh_preserve_volume = False
me_cylinder_002.use_remesh_preserve_attributes = False
me_cylinder_002.use_mirror_vertex_groups = False
me_cylinder_002.update()
me_cylinder_001 = bpy.data.meshes.new('Cylinder.001')
me_cylinder_001.from_pydata([(0.3536, -1.5, 0.3536), (0.3865, -1.5, 0.3172), (0.4157, -1.5, 0.2778), (0.441, -1.5, 0.2357), (0.4619, -1.5, 0.1913), (0.4785, -1.5, 0.1451), (0.4904, -1.5, 0.09755), (0.4976, -1.5, 0.04901), (0.5, -1.5, 3.008e-06), (0.4976, -1.5, -0.04901), (0.4904, -1.5, -0.09754), (0.4785, -1.5, -0.1451), (0.4619, -1.5, -0.1913), (0.441, -1.5, -0.2357), (0.4157, -1.5, -0.2778), (0.3865, -1.5, -0.3172), (0.3536, -1.5, -0.3536), (0.3172, -1.5, -0.3865), (0.2778, -1.5, -0.4157), (0.2357, -1.5, -0.441), (0.1913, -1.5, -0.4619), (0.1451, -1.5, -0.4785), (0.09755, -1.5, -0.4904), (0.04901, -1.5, -0.4976), (1.664e-06, -1.5, -0.5), (-0.04901, -1.5, -0.4976), (-0.09754, -1.5, -0.4904), (-0.1451, -1.5, -0.4785), (-0.1913, -1.5, -0.4619), (-0.2357, -1.5, -0.441), (-0.2778, -1.5, -0.4157), (-0.3172, -1.5, -0.3865), (-0.3536, -1.5, -0.3536), (-0.3865, -1.5, -0.3172), (-0.4157, -1.5, -0.2778), (-0.441, -1.5, -0.2357), (-0.4619, -1.5, -0.1913), (-0.4785, -1.5, -0.1451), (-0.4904, -1.5, -0.09755), (-0.4976, -1.5, -0.04901), (-0.5, -1.5, 4.147e-07), (-0.4976, -1.5, 0.04901), (-0.4904, -1.5, 0.09755), (-0.4785, -1.5, 0.1451), (-0.4619, -1.5, 0.1913), (-0.441, -1.5, 0.2357), (-0.4157, -1.5, 0.2778), (-0.3865, -1.5, 0.3172), (-0.3536, -1.5, 0.3536), (-0.3172, -1.5, 0.3865), (-0.2778, -1.5, 0.4157), (-0.2357, -1.5, 0.441), (-0.1913, -1.5, 0.4619), (-0.1451, -1.5, 0.4785), (-0.09754, -1.5, 0.4904), (-0.04901, -1.5, 0.4976), (3.281e-06, -1.5, 0.5), (0.04901, -1.5, 0.4976), (0.09755, -1.5, 0.4904), (0.1451, -1.5, 0.4785), (0.1913, -1.5, 0.4619), (0.2357, -1.5, 0.441), (0.2778, -1.5, 0.4157), (0.3172, -1.5, 0.3865), (2.451e-07, -1.5, -4.198e-07), (0.3865, -0.75, 0.3172), (0.3536, -0.75, 0.3536), (0.4157, -0.75, 0.2778), (0.441, -0.75, 0.2357), (0.4619, -0.75, 0.1913), (0.4785, -0.75, 0.1451), (0.4904, -0.75, 0.09755), (0.4976, -0.75, 0.04901), (0.5, -0.75, 1.219e-06), (0.4976, -0.75, -0.04901), (0.4904, -0.75, -0.09754), (0.4785, -0.75, -0.1451), (0.4619, -0.75, -0.1913), (0.441, -0.75, -0.2357), (0.4157, -0.75, -0.2778), (0.3865, -0.75, -0.3172), (0.3536, -0.75, -0.3536), (0.3172, -0.75, -0.3865), (0.2778, -0.75, -0.4157), (0.2357, -0.75, -0.441), (0.1913, -0.75, -0.4619), (0.1451, -0.75, -0.4785), (0.09755, -0.75, -0.4904), (0.04901, -0.75, -0.4976), (7.537e-07, -0.75, -0.5), (-0.04901, -0.75, -0.4976), (-0.09754, -0.75, -0.4904), (-0.1451, -0.75, -0.4785), (-0.1913, -0.75, -0.4619), (-0.2357, -0.75, -0.441), (-0.2778, -0.75, -0.4157), (-0.3172, -0.75, -0.3865), (-0.3536, -0.75, -0.3536), (-0.3865, -0.75, -0.3172), (-0.4157, -0.75, -0.2778), (-0.441, -0.75, -0.2357), (-0.4619, -0.75, -0.1913), (-0.4785, -0.75, -0.1451), (-0.4904, -0.75, -0.09755), (-0.4976, -0.75, -0.04901), (-0.5, -0.75, -1.515e-07), (-0.4976, -0.75, 0.04901), (-0.4904, -0.75, 0.09755), (-0.4785, -0.75, 0.1451), (-0.4619, -0.75, 0.1913), (-0.441, -0.75, 0.2357), (-0.4157, -0.75, 0.2778), (-0.3865, -0.75, 0.3172), (-0.3536, -0.75, 0.3536), (-0.3172, -0.75, 0.3865), (-0.2778, -0.75, 0.4157), (-0.2357, -0.75, 0.441), (-0.1913, -0.75, 0.4619), (-0.1451, -0.75, 0.4785), (-0.09754, -0.75, 0.4904), (-0.04901, -0.75, 0.4976), (8.53e-07, -0.75, 0.5), (0.04901, -0.75, 0.4976), (0.09755, -0.75, 0.4904), (0.1451, -0.75, 0.4785), (0.1913, -0.75, 0.4619), (0.2357, -0.75, 0.441), (0.2778, -0.75, 0.4157), (0.3172, -0.75, 0.3865), (0.3182, -0.75, 0.3182), (0.2855, -0.75, 0.3479), (0.25, -0.75, 0.3742), (0.2121, -0.75, 0.3969), (0.1722, -0.75, 0.4157), (0.1306, -0.75, 0.4306), (0.08779, -0.75, 0.4414), (0.04411, -0.75, 0.4478), (7.76e-07, -0.75, 0.45), (-0.04411, -0.75, 0.4478), (-0.08779, -0.75, 0.4414), (-0.1306, -0.75, 0.4306), (-0.1722, -0.75, 0.4157), (-0.2121, -0.75, 0.3969), (-0.25, -0.75, 0.3742), (-0.2855, -0.75, 0.3479), (-0.3182, -0.75, 0.3182), (-0.3479, -0.75, 0.2855), (-0.3742, -0.75, 0.25), (-0.3969, -0.75, 0.2121), (-0.4157, -0.75, 0.1722), (-0.4306, -0.75, 0.1306), (-0.4414, -0.75, 0.08779), (-0.4478, -0.75, 0.04411), (-0.45, -0.75, -1.628e-07), (-0.4478, -0.75, -0.04411), (-0.4414, -0.75, -0.08779), (-0.4306, -0.75, -0.1306), (-0.4157, -0.75, -0.1722), (-0.3969, -0.75, -0.2121), (-0.3742, -0.75, -0.25), (-0.3479, -0.75, -0.2855), (-0.3182, -0.75, -0.3182), (-0.2855, -0.75, -0.3479), (-0.25, -0.75, -0.3742), (-0.2121, -0.75, -0.3969), (-0.1722, -0.75, -0.4157), (-0.1306, -0.75, -0.4306), (-0.08779, -0.75, -0.4414), (-0.04411, -0.75, -0.4478), (6.866e-07, -0.75, -0.45), (0.04411, -0.75, -0.4478), (0.08779, -0.75, -0.4414), (0.1306, -0.75, -0.4306), (0.1722, -0.75, -0.4157), (0.2121, -0.75, -0.3969), (0.25, -0.75, -0.3742), (0.2855, -0.75, -0.3479), (0.3182, -0.75, -0.3182), (0.3479, -0.75, -0.2855), (0.3742, -0.75, -0.25), (0.3969, -0.75, -0.2121), (0.4157, -0.75, -0.1722), (0.4306, -0.75, -0.1306), (0.4414, -0.75, -0.08779), (0.4478, -0.75, -0.04411), (0.45, -0.75, 1.071e-06), (0.4478, -0.75, 0.04411), (0.4414, -0.75, 0.08779), (0.4306, -0.75, 0.1306), (0.4157, -0.75, 0.1722), (0.3969, -0.75, 0.2121), (0.3742, -0.75, 0.25), (0.3479, -0.75, 0.2855), (0.3182, 5.364e-07, 0.3182), (0.2855, 5.364e-07, 0.3479), (0.25, 5.96e-07, 0.3742), (0.2121, 5.96e-07, 0.3969), (0.1722, 5.96e-07, 0.4157), (0.1306, 5.96e-07, 0.4306), (0.08779, 5.96e-07, 0.4414), (0.04411, 5.96e-07, 0.4478), (-1.409e-06, 5.96e-07, 0.45), (-0.04411, 5.96e-07, 0.4478), (-0.08779, 5.96e-07, 0.4414), (-0.1306, 5.96e-07, 0.4306), (-0.1722, 5.96e-07, 0.4157), (-0.2121, 5.96e-07, 0.3969), (-0.25, 5.96e-07, 0.3742), (-0.2855, 5.364e-07, 0.3479), (-0.3182, 5.364e-07, 0.3182), (-0.3479, 5.364e-07, 0.2855), (-0.3742, 5.364e-07, 0.25), (-0.3969, 5.364e-07, 0.2121), (-0.4157, 5.364e-07, 0.1722), (-0.4306, 5.364e-07, 0.1306), (-0.4414, 5.364e-07, 0.08779), (-0.4478, 5.364e-07, 0.04411), (-0.45, 5.364e-07, -6.724e-07), (-0.4478, 5.364e-07, -0.04411), (-0.4414, 5.364e-07, -0.08779), (-0.4306, 5.364e-07, -0.1306), (-0.4157, 5.364e-07, -0.1722), (-0.3969, 5.96e-07, -0.2121), (-0.3742, 5.364e-07, -0.25), (-0.3479, 5.96e-07, -0.2855), (-0.3182, 5.364e-07, -0.3182), (-0.2855, 5.364e-07, -0.3479), (-0.25, 5.364e-07, -0.3742), (-0.2121, 5.364e-07, -0.3969), (-0.1722, 5.364e-07, -0.4157), (-0.1306, 5.364e-07, -0.4306), (-0.08779, 5.364e-07, -0.4414), (-0.04411, 5.364e-07, -0.4478), (-1.324e-07, 5.96e-07, -0.45), (0.04411, 5.364e-07, -0.4478), (0.08779, 5.96e-07, -0.4414), (0.1306, 5.364e-07, -0.4306), (0.1722, 4.768e-07, -0.4157), (0.2121, 5.364e-07, -0.3969), (0.25, 4.768e-07, -0.3742), (0.2855, 5.96e-07, -0.3479), (0.3182, 5.96e-07, -0.3182), (0.3479, 4.768e-07, -0.2855), (0.3742, 4.768e-07, -0.25), (0.3969, 5.364e-07, -0.2121), (0.4157, 5.364e-07, -0.1722), (0.4306, 5.364e-07, -0.1306), (0.4414, 5.364e-07, -0.08779), (0.4478, 5.364e-07, -0.04411), (0.45, 5.364e-07, -5.383e-07), (0.4478, 5.364e-07, 0.04411), (0.4414, 5.364e-07, 0.08779), (0.4306, 5.364e-07, 0.1306), (0.4157, 5.364e-07, 0.1722), (0.3969, 5.364e-07, 0.2121), (0.3742, 5.364e-07, 0.25), (0.3479, 5.364e-07, 0.2855), (2.288e-07, 5.364e-07, -4.578e-07)], [], [(1, 0, 64), (64, 2, 1), (64, 3, 2), (64, 4, 3), (64, 5, 4), (64, 6, 5), (64, 7, 6), (64, 8, 7), (64, 9, 8), (64, 10, 9), (64, 11, 10), (64, 12, 11), (64, 13, 12), (64, 14, 13), (64, 15, 14), (64, 16, 15), (64, 17, 16), (64, 18, 17), (64, 19, 18), (64, 20, 19), (64, 21, 20), (64, 22, 21), (64, 23, 22), (64, 24, 23), (64, 25, 24), (64, 26, 25), (64, 27, 26), (64, 28, 27), (64, 29, 28), (64, 30, 29), (64, 31, 30), (64, 32, 31), (64, 33, 32), (64, 34, 33), (64, 35, 34), (64, 36, 35), (64, 37, 36), (64, 38, 37), (64, 39, 38), (64, 40, 39), (64, 41, 40), (64, 42, 41), (64, 43, 42), (64, 44, 43), (64, 45, 44), (64, 46, 45), (64, 47, 46), (64, 48, 47), (64, 49, 48), (64, 50, 49), (64, 51, 50), (64, 52, 51), (64, 53, 52), (64, 54, 53), (64, 55, 54), (64, 56, 55), (64, 57, 56), (64, 58, 57), (64, 59, 58), (64, 60, 59), (64, 61, 60), (64, 62, 61), (64, 63, 62), (64, 0, 63), (66, 0, 1, 65), (65, 1, 2, 67), (67, 2, 3, 68), (68, 3, 4, 69), (69, 4, 5, 70), (70, 5, 6, 71), (71, 6, 7, 72), (72, 7, 8, 73), (73, 8, 9, 74), (74, 9, 10, 75), (75, 10, 11, 76), (76, 11, 12, 77), (77, 12, 13, 78), (78, 13, 14, 79), (79, 14, 15, 80), (80, 15, 16, 81), (81, 16, 17, 82), (82, 17, 18, 83), (83, 18, 19, 84), (84, 19, 20, 85), (85, 20, 21, 86), (86, 21, 22, 87), (87, 22, 23, 88), (88, 23, 24, 89), (89, 24, 25, 90), (90, 25, 26, 91), (91, 26, 27, 92), (92, 27, 28, 93), (93, 28, 29, 94), (94, 29, 30, 95), (95, 30, 31, 96), (96, 31, 32, 97), (97, 32, 33, 98), (98, 33, 34, 99), (99, 34, 35, 100), (100, 35, 36, 101), (101, 36, 37, 102), (102, 37, 38, 103), (103, 38, 39, 104), (104, 39, 40, 105), (105, 40, 41, 106), (106, 41, 42, 107), (107, 42, 43, 108), (108, 43, 44, 109), (109, 44, 45, 110), (110, 45, 46, 111), (111, 46, 47, 112), (112, 47, 48, 113), (113, 48, 49, 114), (114, 49, 50, 115), (115, 50, 51, 116), (116, 51, 52, 117), (117, 52, 53, 118), (118, 53, 54, 119), (119, 54, 55, 120), (120, 55, 56, 121), (121, 56, 57, 122), (122, 57, 58, 123), (123, 58, 59, 124), (124, 59, 60, 125), (125, 60, 61, 126), (126, 61, 62, 127), (127, 62, 63, 128), (0, 66, 128, 63), (128, 66, 129, 130), (127, 128, 130, 131), (126, 127, 131, 132), (125, 126, 132, 133), (124, 125, 133, 134), (123, 124, 134, 135), (122, 123, 135, 136), (121, 122, 136, 137), (120, 121, 137, 138), (119, 120, 138, 139), (118, 119, 139, 140), (117, 118, 140, 141), (116, 117, 141, 142), (115, 116, 142, 143), (114, 115, 143, 144), (113, 114, 144, 145), (112, 113, 145, 146), (111, 112, 146, 147), (110, 111, 147, 148), (109, 110, 148, 149), (108, 109, 149, 150), (107, 108, 150, 151), (106, 107, 151, 152), (105, 106, 152, 153), (104, 105, 153, 154), (103, 104, 154, 155), (102, 103, 155, 156), (101, 102, 156, 157), (100, 101, 157, 158), (99, 100, 158, 159), (98, 99, 159, 160), (97, 98, 160, 161), (96, 97, 161, 162), (95, 96, 162, 163), (94, 95, 163, 164), (93, 94, 164, 165), (92, 93, 165, 166), (91, 92, 166, 167), (90, 91, 167, 168), (89, 90, 168, 169), (88, 89, 169, 170), (87, 88, 170, 171), (86, 87, 171, 172), (85, 86, 172, 173), (84, 85, 173, 174), (83, 84, 174, 175), (82, 83, 175, 176), (81, 82, 176, 177), (80, 81, 177, 178), (79, 80, 178, 179), (78, 79, 179, 180), (77, 78, 180, 181), (76, 77, 181, 182), (75, 76, 182, 183), (74, 75, 183, 184), (73, 74, 184, 185), (72, 73, 185, 186), (71, 72, 186, 187), (70, 71, 187, 188), (69, 70, 188, 189), (68, 69, 189, 190), (67, 68, 190, 191), (65, 67, 191, 192), (66, 65, 192, 129), (129, 193, 194, 130), (195, 131, 130, 194), (196, 132, 131, 195), (197, 133, 132, 196), (198, 134, 133, 197), (199, 135, 134, 198), (200, 136, 135, 199), (201, 137, 136, 200), (202, 138, 137, 201), (203, 139, 138, 202), (204, 140, 139, 203), (205, 141, 140, 204), (206, 142, 141, 205), (207, 143, 142, 206), (208, 144, 143, 207), (209, 145, 144, 208), (210, 146, 145, 209), (211, 147, 146, 210), (212, 148, 147, 211), (213, 149, 148, 212), (214, 150, 149, 213), (215, 151, 150, 214), (216, 152, 151, 215), (217, 153, 152, 216), (218, 154, 153, 217), (219, 155, 154, 218), (220, 156, 155, 219), (221, 157, 156, 220), (222, 158, 157, 221), (223, 159, 158, 222), (224, 160, 159, 223), (225, 161, 160, 224), (226, 162, 161, 225), (227, 163, 162, 226), (228, 164, 163, 227), (229, 165, 164, 228), (230, 166, 165, 229), (231, 167, 166, 230), (232, 168, 167, 231), (233, 169, 168, 232), (234, 170, 169, 233), (235, 171, 170, 234), (236, 172, 171, 235), (237, 173, 172, 236), (238, 174, 173, 237), (239, 175, 174, 238), (240, 176, 175, 239), (241, 177, 176, 240), (242, 178, 177, 241), (243, 179, 178, 242), (244, 180, 179, 243), (245, 181, 180, 244), (246, 182, 181, 245), (247, 183, 182, 246), (248, 184, 183, 247), (249, 185, 184, 248), (250, 186, 185, 249), (251, 187, 186, 250), (252, 188, 187, 251), (253, 189, 188, 252), (254, 190, 189, 253), (255, 191, 190, 254), (256, 192, 191, 255), (193, 129, 192, 256), (194, 193, 257), (257, 195, 194), (257, 196, 195), (257, 197, 196), (257, 198, 197), (257, 199, 198), (257, 200, 199), (257, 201, 200), (257, 202, 201), (257, 203, 202), (257, 204, 203), (257, 205, 204), (257, 206, 205), (257, 207, 206), (257, 208, 207), (257, 209, 208), (257, 210, 209), (257, 211, 210), (257, 212, 211), (257, 213, 212), (257, 214, 213), (257, 215, 214), (257, 216, 215), (257, 217, 216), (257, 218, 217), (257, 219, 218), (257, 220, 219), (257, 221, 220), (257, 222, 221), (257, 223, 222), (257, 224, 223), (257, 225, 224), (257, 226, 225), (257, 227, 226), (257, 228, 227), (257, 229, 228), (257, 230, 229), (257, 231, 230), (257, 232, 231), (257, 233, 232), (257, 234, 233), (257, 235, 234), (257, 236, 235), (257, 237, 236), (257, 238, 237), (257, 239, 238), (257, 240, 239), (257, 241, 240), (257, 242, 241), (257, 243, 242), (257, 244, 243), (257, 245, 244), (257, 246, 245), (257, 247, 246), (257, 248, 247), (257, 249, 248), (257, 250, 249), (257, 251, 250), (257, 252, 251), (257, 253, 252), (257, 254, 253), (257, 255, 254), (257, 256, 255), (257, 193, 256)])
me_cylinder_001.materials.append(mat_iron_001)
me_cylinder_001.use_remesh_preserve_volume = False
me_cylinder_001.use_remesh_preserve_attributes = False
me_cylinder_001.use_mirror_vertex_groups = False
me_cylinder_001.update()

# ---- objects
ob_cube = bpy.data.objects.new('Cube', me_cube)
ob_cylinder_002 = bpy.data.objects.new('Cylinder.002', me_cylinder_003)
ob_cylinder_001 = bpy.data.objects.new('Cylinder.001', me_cylinder_002)
ob_cylinder = bpy.data.objects.new('Cylinder', me_cylinder_001)
ob_lamp = bpy.data.objects.new('Lamp', light_spot)
ob_camera = bpy.data.objects.new('Camera', cam_camera)

# ---- transforms, parenting, visibility, modifiers, constraints
ob_cube.location = (0.0, 0.0, 0.0)
ob_cube.lock_rotations_4d = False
ob_cube.empty_display_type = 'ARROWS'
ob_cube.lineart.crease_threshold = 0.0
ob_cylinder_002.location = (0.0, 0.0, 0.0)
ob_cylinder_002.lock_rotations_4d = False
ob_cylinder_002.empty_display_type = 'ARROWS'
ob_cylinder_002.lineart.crease_threshold = 0.0
ob_cylinder_001.location = (0.0, 0.0, 0.0)
ob_cylinder_001.lock_rotations_4d = False
ob_cylinder_001.empty_display_type = 'ARROWS'
ob_cylinder_001.lineart.crease_threshold = 0.0
_m = ob_cylinder_001.modifiers.new('Subsurf', 'SUBSURF')
_m.uv_smooth = 'PRESERVE_CORNERS'
_m.quality = 2
_m.levels = 2
_m.show_only_control_edges = False
ob_cylinder.location = (0.0, 0.0, 0.0)
ob_cylinder.lock_rotations_4d = False
ob_cylinder.empty_display_type = 'ARROWS'
ob_cylinder.lineart.crease_threshold = 0.0
ob_lamp.location = (4.718, -8.494, 3.804)
ob_lamp.rotation_euler = (0.6503, 0.05522, 1.866)
ob_lamp.lock_rotations_4d = False
ob_lamp.empty_display_type = 'ARROWS'
ob_lamp.color = (0.0, 0.0, 0.0, 0.0)
ob_lamp.lineart.crease_threshold = 0.0
ob_camera.location = (2.515, 3.567, 2.385)
ob_camera.rotation_euler = (1.458, 6.669e-05, 3.173)
ob_camera.lock_rotations_4d = False
ob_camera.empty_display_type = 'ARROWS'
ob_camera.color = (0.0, 0.0, 0.0, 0.0)
ob_camera.display_type = 'WIRE'
ob_camera.lineart.crease_threshold = 0.0

# ---- collection membership
col_collection_1.objects.link(ob_cube)
col_collection_1.objects.link(ob_cylinder_002)
col_collection_1.objects.link(ob_cylinder_001)
col_collection_1.objects.link(ob_cylinder)
col_collection_1.objects.link(ob_lamp)
col_collection_1.objects.link(ob_camera)

# ---- scene / render settings (as saved in the file)
scene.camera = ob_camera
scene.frame_start = 1; scene.frame_end = 250; scene.frame_set(1)
scene.render.engine = 'BLENDER_EEVEE_NEXT'
scene.render.image_settings.file_format = 'JPEG'
scene.render.image_settings.color_mode = 'RGB'
scene.render.image_settings.compression = 90
scene.render.resolution_x = 800
scene.render.resolution_y = 600
scene.render.pixel_aspect_x = 100.0
scene.render.pixel_aspect_y = 100.0
scene.render.fps = 25
scene.render.dither_intensity = 0.0
scene.render.use_compositing = False
scene.render.use_sequencer = False
scene.render.bake_margin = 2
scene.render.bake_bias = 0.0
scene.render.use_stamp_time = False
scene.render.use_stamp_date = False
scene.render.use_stamp_frame = False
scene.render.use_stamp_camera = False
scene.render.use_stamp_scene = False
scene.render.use_stamp_filename = False
scene.render.use_stamp_render_time = False
scene.render.stamp_font_size = 0
scene.cycles.use_denoising = False
scene.cycles.samples = 10
scene.cycles.sampling_pattern = 'TABULATED_SOBOL'
scene.cycles.light_sampling_threshold = 0.0
scene.cycles.use_adaptive_sampling = False
scene.cycles.use_light_tree = False
scene.cycles.blur_glossy = 0.0
scene.cycles.volume_bounces = 1
scene.cycles.pixel_filter_type = 'GAUSSIAN'
scene.cycles.sample_clamp_indirect = 0.0
scene.view_settings.view_transform = 'Raw'
bpy.context.view_layer.update()

